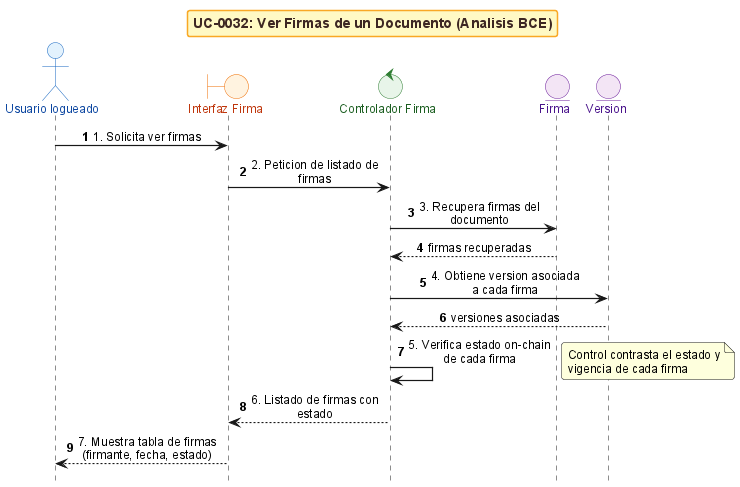

The diagram above was rendered by PlantUML. Its source (embedded in the PNG):
@startuml
!include _sequence-bce-style.puml

title UC-0032: Ver Firmas de un Documento (Analisis BCE)

actor "Usuario logueado" as Actor
boundary "Interfaz Firma" as BF
control "Controlador Firma" as CS
entity "Firma" as EF
entity "Version" as EV


Actor -> BF : 1. Solicita ver firmas
BF -> CS : 2. Peticion de listado de firmas
CS -> EF : 3. Recupera firmas del documento
EF --> CS : firmas recuperadas

CS -> EV : 4. Obtiene version asociada a cada firma
EV --> CS : versiones asociadas

CS -> CS : 5. Verifica estado on-chain de cada firma
note right : Control contrasta el estado y vigencia de cada firma

CS --> BF : 6. Listado de firmas con estado
BF --> Actor : 7. Muestra tabla de firmas (firmante, fecha, estado)

@enduml